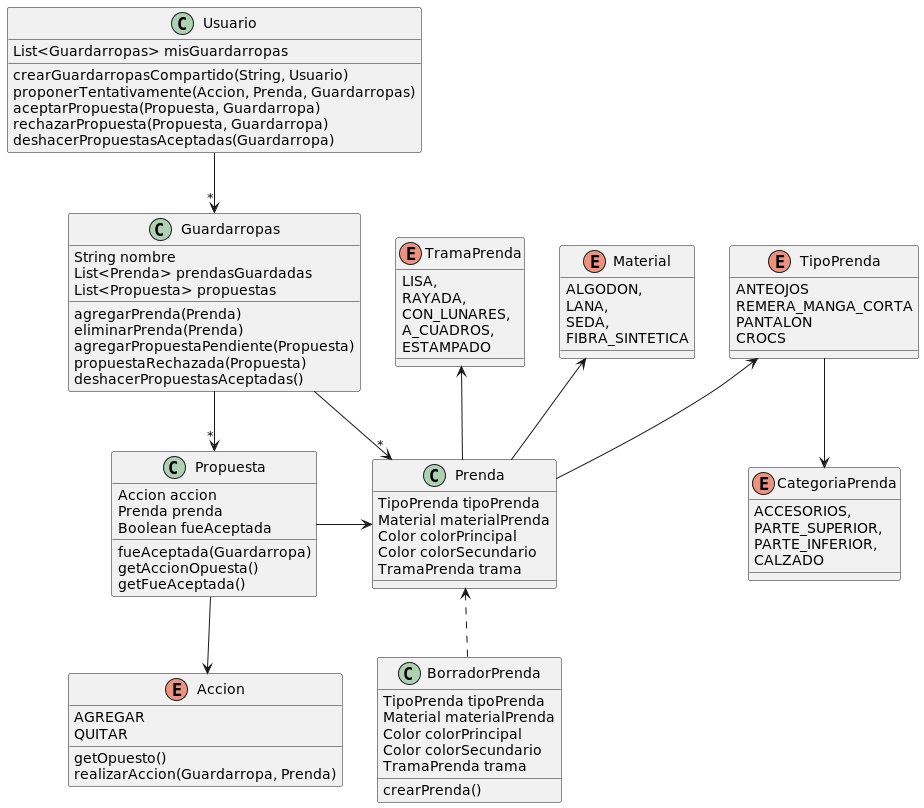

The diagram above was rendered by PlantUML. Its source (embedded in the PNG):
@startuml

enum CategoriaPrenda{
	ACCESORIOS,
    PARTE_SUPERIOR,
    PARTE_INFERIOR,
    CALZADO
}

enum Material{
	ALGODON,
    LANA,
    SEDA,
    FIBRA_SINTETICA
}

enum TipoPrenda{
    ANTEOJOS
    REMERA_MANGA_CORTA
    PANTALON
    CROCS

}

enum TramaPrenda{
    LISA,
    RAYADA,
    CON_LUNARES,
    A_CUADROS,
    ESTAMPADO
}

class Prenda{
	TipoPrenda tipoPrenda
    Material materialPrenda
    Color colorPrincipal
    Color colorSecundario
    TramaPrenda trama
}

class BorradorPrenda{
    TipoPrenda tipoPrenda
    Material materialPrenda
    Color colorPrincipal
    Color colorSecundario
    TramaPrenda trama

    crearPrenda()
}

class Guardarropas{
    String nombre
    List<Prenda> prendasGuardadas
    List<Propuesta> propuestas

    agregarPrenda(Prenda)
    eliminarPrenda(Prenda)
    agregarPropuestaPendiente(Propuesta)
    propuestaRechazada(Propuesta)
    deshacerPropuestasAceptadas()

}

class Usuario{
    List<Guardarropas> misGuardarropas

    crearGuardarropasCompartido(String, Usuario)
    proponerTentativamente(Accion, Prenda, Guardarropas)
    aceptarPropuesta(Propuesta, Guardarropa)
    rechazarPropuesta(Propuesta, Guardarropa)
    deshacerPropuestasAceptadas(Guardarropa)
}

enum Accion{
    AGREGAR
    QUITAR

    getOpuesto()
    realizarAccion(Guardarropa, Prenda)
}

class Propuesta{
    Accion accion
    Prenda prenda
    Boolean fueAceptada

    fueAceptada(Guardarropa)
    getAccionOpuesta()
    getFueAceptada()

}



TipoPrenda <-- Prenda
Prenda -up-> Material
Prenda -up-> TramaPrenda
TipoPrenda --> CategoriaPrenda
BorradorPrenda .up.> Prenda

Guardarropas ->"*" Prenda
Guardarropas -->"*" Propuesta
Propuesta --> Accion
Propuesta -> Prenda
Usuario -->"*" Guardarropas
@enduml